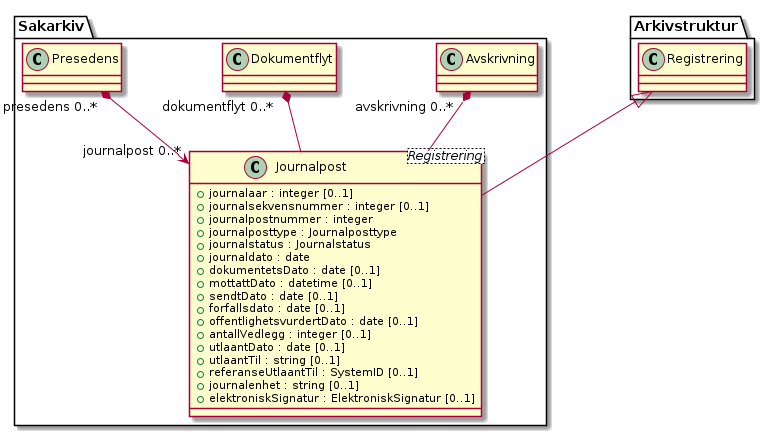

The diagram above was rendered by PlantUML. Its source (embedded in the PNG):
@startuml
skinparam nodesep 100
class Sakarkiv.Journalpost <Registrering> {
  +journalaar : integer [0..1]
  +journalsekvensnummer : integer [0..1]
  +journalpostnummer : integer
  +journalposttype : Journalposttype
  +journalstatus : Journalstatus
  +journaldato : date
  +dokumentetsDato : date [0..1]
  +mottattDato : datetime [0..1]
  +sendtDato : date [0..1]
  +forfallsdato : date [0..1]
  +offentlighetsvurdertDato : date [0..1]
  +antallVedlegg : integer [0..1]
  +utlaantDato : date [0..1]
  +utlaantTil : string [0..1]
  +referanseUtlaantTil : SystemID [0..1]
  +journalenhet : string [0..1]
  +elektroniskSignatur : ElektroniskSignatur [0..1]
}
Sakarkiv.Avskrivning "avskrivning 0..*" *-- Sakarkiv.Journalpost
Sakarkiv.Dokumentflyt "dokumentflyt 0..*" *-- Sakarkiv.Journalpost
Sakarkiv.Presedens "presedens 0..*" *--> "journalpost 0..*" Sakarkiv.Journalpost
Arkivstruktur.Registrering <|-- Sakarkiv.Journalpost
@enduml